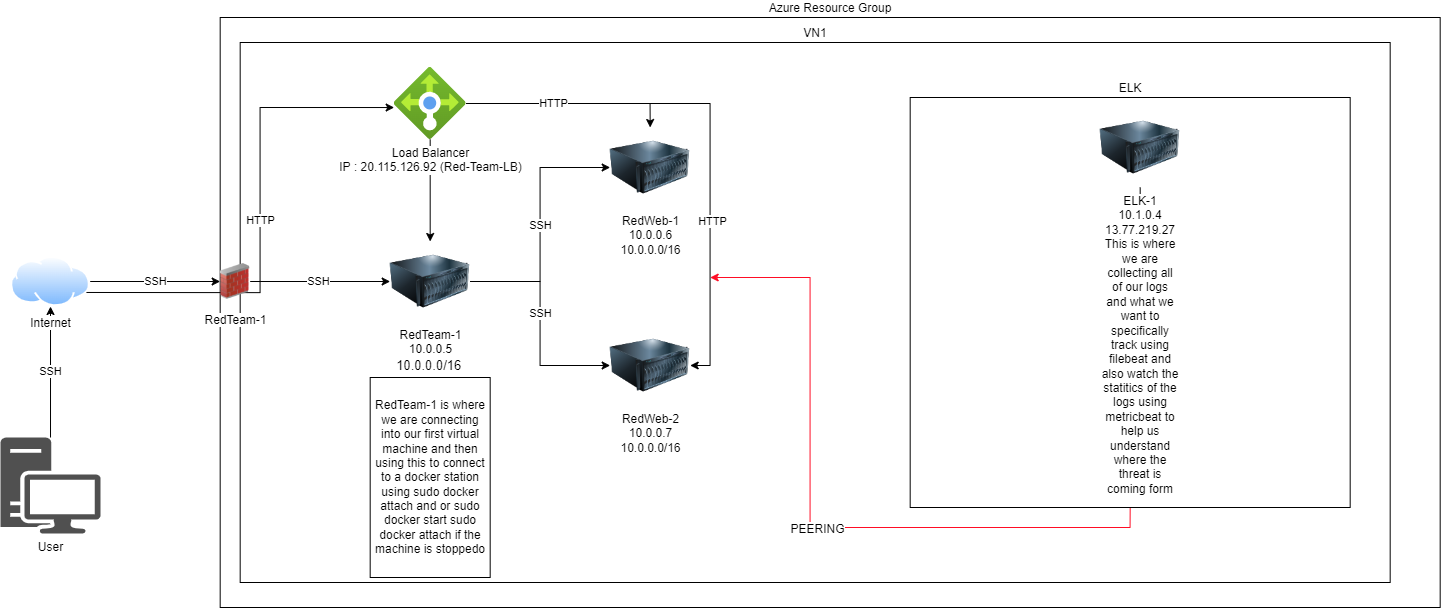

The diagram above was exported from draw.io. Its source (the exported page's mxGraphModel, read from the mxfile embedded in the PNG):
<mxGraphModel dx="4913" dy="2106" grid="1" gridSize="10" guides="1" tooltips="1" connect="1" arrows="1" fold="1" page="1" pageScale="1" pageWidth="850" pageHeight="1100" math="0" shadow="0">
  <root>
    <mxCell id="0" />
    <mxCell id="1" parent="0" />
    <mxCell id="TqOsPZXAX7vYZfYP7SNs-1" value="Azure Resource Group" style="rounded=0;whiteSpace=wrap;html=1;labelPosition=center;verticalLabelPosition=top;align=center;verticalAlign=bottom;" parent="1" vertex="1">
      <mxGeometry x="149.68" y="240" width="1220" height="590" as="geometry" />
    </mxCell>
    <mxCell id="TqOsPZXAX7vYZfYP7SNs-2" value="VN1" style="rounded=0;whiteSpace=wrap;html=1;labelPosition=center;verticalLabelPosition=top;align=center;verticalAlign=bottom;" parent="1" vertex="1">
      <mxGeometry x="169.68" y="265" width="1150" height="540" as="geometry" />
    </mxCell>
    <mxCell id="TqOsPZXAX7vYZfYP7SNs-4" value="RedWeb-1&lt;br&gt;10.0.0.6&lt;br&gt;10.0.0.0/16" style="image;html=1;image=img/lib/clip_art/computers/Server_128x128.png" parent="1" vertex="1">
      <mxGeometry x="539.68" y="350" width="80" height="80" as="geometry" />
    </mxCell>
    <mxCell id="TqOsPZXAX7vYZfYP7SNs-5" value="RedWeb-2&lt;br&gt;10.0.0.7&lt;br&gt;10.0.0.0/16" style="image;html=1;image=img/lib/clip_art/computers/Server_128x128.png" parent="1" vertex="1">
      <mxGeometry x="539.68" y="548" width="80" height="80" as="geometry" />
    </mxCell>
    <mxCell id="TqOsPZXAX7vYZfYP7SNs-17" value="SSH" style="edgeStyle=orthogonalEdgeStyle;rounded=0;orthogonalLoop=1;jettySize=auto;html=1;entryX=0;entryY=0.5;entryDx=0;entryDy=0;fontColor=#000000;" parent="1" source="TqOsPZXAX7vYZfYP7SNs-6" target="TqOsPZXAX7vYZfYP7SNs-4" edge="1">
      <mxGeometry relative="1" as="geometry" />
    </mxCell>
    <mxCell id="TqOsPZXAX7vYZfYP7SNs-18" style="edgeStyle=orthogonalEdgeStyle;rounded=0;orthogonalLoop=1;jettySize=auto;html=1;entryX=0;entryY=0.5;entryDx=0;entryDy=0;fontColor=#000000;" parent="1" source="TqOsPZXAX7vYZfYP7SNs-6" target="TqOsPZXAX7vYZfYP7SNs-5" edge="1">
      <mxGeometry relative="1" as="geometry" />
    </mxCell>
    <mxCell id="TqOsPZXAX7vYZfYP7SNs-19" value="SSH" style="edgeLabel;html=1;align=center;verticalAlign=middle;resizable=0;points=[];fontColor=#000000;" parent="TqOsPZXAX7vYZfYP7SNs-18" vertex="1" connectable="0">
      <mxGeometry x="-0.0982" y="-1" relative="1" as="geometry">
        <mxPoint as="offset" />
      </mxGeometry>
    </mxCell>
    <mxCell id="TqOsPZXAX7vYZfYP7SNs-6" value="RedTeam-1&lt;br&gt;10.0.0.5&lt;br&gt;&lt;div class=&quot;fxc-essentials-value fxs-portal-text&quot; title=&quot;10.0.0.0/16&quot; id=&quot;_weave_e_5107&quot; style=&quot;font-weight: inherit ; font-size: 13px ; overflow: hidden ; height: 18px ; line-height: 18px ; display: inline-block ; text-overflow: ellipsis ; text-align: left ; max-width: 100% ; outline: none&quot;&gt;10.0.0.0/16&amp;nbsp;&lt;br&gt;&lt;/div&gt;" style="image;html=1;image=img/lib/clip_art/computers/Server_128x128.png" parent="1" vertex="1">
      <mxGeometry x="319.68" y="464" width="80" height="80" as="geometry" />
    </mxCell>
    <mxCell id="TqOsPZXAX7vYZfYP7SNs-16" value="SSH" style="edgeStyle=orthogonalEdgeStyle;rounded=0;orthogonalLoop=1;jettySize=auto;html=1;entryX=0;entryY=0.5;entryDx=0;entryDy=0;fontColor=#000000;" parent="1" source="TqOsPZXAX7vYZfYP7SNs-7" target="TqOsPZXAX7vYZfYP7SNs-6" edge="1">
      <mxGeometry relative="1" as="geometry" />
    </mxCell>
    <mxCell id="TqOsPZXAX7vYZfYP7SNs-21" value="HTTP" style="edgeStyle=orthogonalEdgeStyle;rounded=0;orthogonalLoop=1;jettySize=auto;html=1;entryX=0;entryY=0.556;entryDx=0;entryDy=0;entryPerimeter=0;fontColor=#000000;exitX=1;exitY=0.75;exitDx=0;exitDy=0;" parent="1" source="TqOsPZXAX7vYZfYP7SNs-13" target="TqOsPZXAX7vYZfYP7SNs-8" edge="1">
      <mxGeometry relative="1" as="geometry">
        <Array as="points">
          <mxPoint x="189.68" y="515" />
          <mxPoint x="189.68" y="330" />
        </Array>
      </mxGeometry>
    </mxCell>
    <mxCell id="TqOsPZXAX7vYZfYP7SNs-7" value="RedTeam-1" style="image;html=1;image=img/lib/clip_art/networking/Firewall_02_128x128.png;labelBackgroundColor=#FFFFFF;fontColor=#000000;" parent="1" vertex="1">
      <mxGeometry x="149.68" y="479" width="30" height="50" as="geometry" />
    </mxCell>
    <mxCell id="TqOsPZXAX7vYZfYP7SNs-24" style="edgeStyle=orthogonalEdgeStyle;rounded=0;orthogonalLoop=1;jettySize=auto;html=1;entryX=0.5;entryY=0;entryDx=0;entryDy=0;fontColor=#000000;" parent="1" source="TqOsPZXAX7vYZfYP7SNs-8" target="TqOsPZXAX7vYZfYP7SNs-4" edge="1">
      <mxGeometry relative="1" as="geometry" />
    </mxCell>
    <mxCell id="TqOsPZXAX7vYZfYP7SNs-25" style="edgeStyle=orthogonalEdgeStyle;rounded=0;orthogonalLoop=1;jettySize=auto;html=1;entryX=1;entryY=0.5;entryDx=0;entryDy=0;fontColor=#000000;" parent="1" source="TqOsPZXAX7vYZfYP7SNs-8" target="TqOsPZXAX7vYZfYP7SNs-5" edge="1">
      <mxGeometry relative="1" as="geometry" />
    </mxCell>
    <mxCell id="TqOsPZXAX7vYZfYP7SNs-26" value="HTTP" style="edgeLabel;html=1;align=center;verticalAlign=middle;resizable=0;points=[];fontColor=#000000;" parent="TqOsPZXAX7vYZfYP7SNs-25" vertex="1" connectable="0">
      <mxGeometry x="-0.6692" y="1" relative="1" as="geometry">
        <mxPoint as="offset" />
      </mxGeometry>
    </mxCell>
    <mxCell id="TqOsPZXAX7vYZfYP7SNs-27" value="HTTP" style="edgeLabel;html=1;align=center;verticalAlign=middle;resizable=0;points=[];fontColor=#000000;" parent="TqOsPZXAX7vYZfYP7SNs-25" vertex="1" connectable="0">
      <mxGeometry x="0.3726" y="1" relative="1" as="geometry">
        <mxPoint as="offset" />
      </mxGeometry>
    </mxCell>
    <mxCell id="TqOsPZXAX7vYZfYP7SNs-38" value="" style="edgeStyle=orthogonalEdgeStyle;rounded=0;orthogonalLoop=1;jettySize=auto;html=1;fontColor=#000000;" parent="1" source="TqOsPZXAX7vYZfYP7SNs-8" target="TqOsPZXAX7vYZfYP7SNs-6" edge="1">
      <mxGeometry relative="1" as="geometry" />
    </mxCell>
    <mxCell id="TqOsPZXAX7vYZfYP7SNs-8" value="Load Balancer&lt;br&gt;IP :&amp;nbsp;20.115.126.92 (Red-Team-LB)" style="aspect=fixed;html=1;points=[];align=center;image;fontSize=12;image=img/lib/azure2/networking/Load_Balancers.svg;labelBackgroundColor=#FFFFFF;fontColor=#000000;" parent="1" vertex="1">
      <mxGeometry x="323.68" y="290" width="72" height="72" as="geometry" />
    </mxCell>
    <mxCell id="TqOsPZXAX7vYZfYP7SNs-14" value="SSH" style="edgeStyle=orthogonalEdgeStyle;rounded=0;orthogonalLoop=1;jettySize=auto;html=1;entryX=0.5;entryY=1;entryDx=0;entryDy=0;fontColor=#000000;" parent="1" edge="1">
      <mxGeometry relative="1" as="geometry">
        <mxPoint x="-19.995000000000182" y="660" as="sourcePoint" />
        <mxPoint x="-19.995000000000182" y="529" as="targetPoint" />
      </mxGeometry>
    </mxCell>
    <mxCell id="TqOsPZXAX7vYZfYP7SNs-12" value="User" style="sketch=0;pointerEvents=1;shadow=0;dashed=0;html=1;strokeColor=none;fillColor=#505050;labelPosition=center;verticalLabelPosition=bottom;verticalAlign=top;outlineConnect=0;align=center;shape=mxgraph.office.devices.workstation;labelBackgroundColor=#FFFFFF;fontColor=#000000;" parent="1" vertex="1">
      <mxGeometry x="-70" y="660" width="100" height="96" as="geometry" />
    </mxCell>
    <mxCell id="TqOsPZXAX7vYZfYP7SNs-15" value="SSH" style="edgeStyle=orthogonalEdgeStyle;rounded=0;orthogonalLoop=1;jettySize=auto;html=1;entryX=0;entryY=0.5;entryDx=0;entryDy=0;fontColor=#000000;" parent="1" source="TqOsPZXAX7vYZfYP7SNs-13" target="TqOsPZXAX7vYZfYP7SNs-7" edge="1">
      <mxGeometry relative="1" as="geometry" />
    </mxCell>
    <mxCell id="TqOsPZXAX7vYZfYP7SNs-13" value="Internet" style="aspect=fixed;perimeter=ellipsePerimeter;html=1;align=center;shadow=0;dashed=0;spacingTop=3;image;image=img/lib/active_directory/internet_cloud.svg;labelBackgroundColor=#FFFFFF;fontColor=#000000;" parent="1" vertex="1">
      <mxGeometry x="-59.68000000000001" y="479" width="79.37" height="50" as="geometry" />
    </mxCell>
    <mxCell id="TqOsPZXAX7vYZfYP7SNs-40" value="&lt;span&gt;RedTeam-1 is where we are connecting into our first virtual machine and then using this to connect to a docker station using sudo docker attach and or sudo docker start sudo docker attach if the machine is stoppedo&lt;/span&gt;" style="rounded=0;html=1;labelBackgroundColor=#FFFFFF;fontColor=#000000;whiteSpace=wrap;" parent="1" vertex="1">
      <mxGeometry x="299.68" y="600" width="120" height="200" as="geometry" />
    </mxCell>
    <mxCell id="KvQlqfWXpzrXVhREdxCZ-10" style="edgeStyle=orthogonalEdgeStyle;rounded=0;orthogonalLoop=1;jettySize=auto;html=1;exitX=0.5;exitY=1;exitDx=0;exitDy=0;fontSize=12;fontColor=#FF0F37;labelBackgroundColor=#FF0F37;strokeColor=#FF0D25;" parent="1" source="KvQlqfWXpzrXVhREdxCZ-2" edge="1">
      <mxGeometry relative="1" as="geometry">
        <mxPoint x="639.68" y="500" as="targetPoint" />
      </mxGeometry>
    </mxCell>
    <mxCell id="KvQlqfWXpzrXVhREdxCZ-11" value="PEERING&lt;br&gt;" style="edgeLabel;html=1;align=center;verticalAlign=middle;resizable=0;points=[];fontSize=12;" parent="KvQlqfWXpzrXVhREdxCZ-10" vertex="1" connectable="0">
      <mxGeometry x="-0.0348" y="1" relative="1" as="geometry">
        <mxPoint as="offset" />
      </mxGeometry>
    </mxCell>
    <mxCell id="KvQlqfWXpzrXVhREdxCZ-2" value="ELK" style="rounded=0;whiteSpace=wrap;html=1;labelPosition=center;verticalLabelPosition=top;align=center;verticalAlign=bottom;" parent="1" vertex="1">
      <mxGeometry x="839.68" y="320" width="440" height="410" as="geometry" />
    </mxCell>
    <mxCell id="KvQlqfWXpzrXVhREdxCZ-5" value="" style="edgeStyle=orthogonalEdgeStyle;rounded=0;orthogonalLoop=1;jettySize=auto;html=1;" parent="1" source="KvQlqfWXpzrXVhREdxCZ-3" edge="1">
      <mxGeometry relative="1" as="geometry">
        <mxPoint x="1069.68" y="624" as="targetPoint" />
      </mxGeometry>
    </mxCell>
    <mxCell id="KvQlqfWXpzrXVhREdxCZ-3" value="ELK-1&lt;br&gt;10.1.0.4&lt;br&gt;&lt;font style=&quot;font-size: 12px&quot;&gt;13.77.219.27&lt;/font&gt;&lt;br&gt;This is where we are collecting all of our logs and what we want to specifically track using filebeat and also watch the statitics of the logs using metricbeat to help us understand where the threat is coming form" style="image;html=1;image=img/lib/clip_art/computers/Server_128x128.png;whiteSpace=wrap;" parent="1" vertex="1">
      <mxGeometry x="1029.6799999999998" y="330" width="80" height="80" as="geometry" />
    </mxCell>
  </root>
</mxGraphModel>